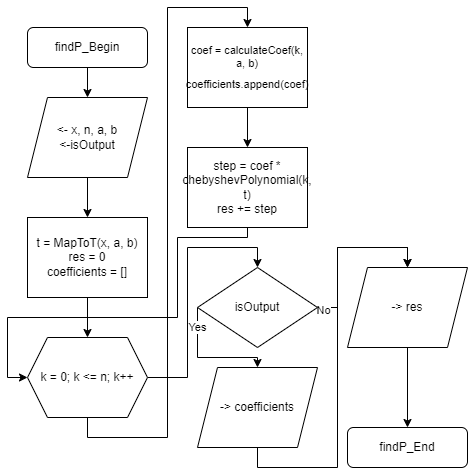

The diagram above was exported from draw.io. Its source (the exported page's mxGraphModel, read from the mxfile embedded in the PNG):
<mxGraphModel dx="1050" dy="621" grid="1" gridSize="10" guides="1" tooltips="1" connect="1" arrows="1" fold="1" page="1" pageScale="1" pageWidth="1100" pageHeight="850" math="0" shadow="0">
  <root>
    <mxCell id="0" />
    <mxCell id="1" parent="0" />
    <mxCell id="mSrWX4ZQL3YJDxuYLX3O-3" value="" style="edgeStyle=orthogonalEdgeStyle;rounded=0;orthogonalLoop=1;jettySize=auto;html=1;" edge="1" parent="1" source="mSrWX4ZQL3YJDxuYLX3O-1" target="mSrWX4ZQL3YJDxuYLX3O-2">
      <mxGeometry relative="1" as="geometry" />
    </mxCell>
    <mxCell id="mSrWX4ZQL3YJDxuYLX3O-1" value="findP_Begin" style="rounded=1;whiteSpace=wrap;html=1;" vertex="1" parent="1">
      <mxGeometry x="40" y="40" width="120" height="40" as="geometry" />
    </mxCell>
    <mxCell id="mSrWX4ZQL3YJDxuYLX3O-5" value="" style="edgeStyle=orthogonalEdgeStyle;rounded=0;orthogonalLoop=1;jettySize=auto;html=1;" edge="1" parent="1" source="mSrWX4ZQL3YJDxuYLX3O-2" target="mSrWX4ZQL3YJDxuYLX3O-4">
      <mxGeometry relative="1" as="geometry" />
    </mxCell>
    <mxCell id="mSrWX4ZQL3YJDxuYLX3O-2" value="&amp;lt;- x, n, a, b&lt;div&gt;&amp;lt;-isOutput&lt;/div&gt;" style="shape=parallelogram;perimeter=parallelogramPerimeter;whiteSpace=wrap;html=1;fixedSize=1;" vertex="1" parent="1">
      <mxGeometry x="40" y="110" width="120" height="80" as="geometry" />
    </mxCell>
    <mxCell id="mSrWX4ZQL3YJDxuYLX3O-7" value="" style="edgeStyle=orthogonalEdgeStyle;rounded=0;orthogonalLoop=1;jettySize=auto;html=1;" edge="1" parent="1" source="mSrWX4ZQL3YJDxuYLX3O-4" target="mSrWX4ZQL3YJDxuYLX3O-6">
      <mxGeometry relative="1" as="geometry" />
    </mxCell>
    <mxCell id="mSrWX4ZQL3YJDxuYLX3O-4" value="t = MapToT(x, a, b)&lt;div&gt;res = 0&lt;br&gt;&lt;/div&gt;&lt;div&gt;coefficients = []&lt;br&gt;&lt;/div&gt;" style="rounded=0;whiteSpace=wrap;html=1;" vertex="1" parent="1">
      <mxGeometry x="40" y="230" width="120" height="80" as="geometry" />
    </mxCell>
    <mxCell id="mSrWX4ZQL3YJDxuYLX3O-9" style="edgeStyle=orthogonalEdgeStyle;rounded=0;orthogonalLoop=1;jettySize=auto;html=1;exitX=0.5;exitY=1;exitDx=0;exitDy=0;entryX=0.5;entryY=0;entryDx=0;entryDy=0;" edge="1" parent="1" source="mSrWX4ZQL3YJDxuYLX3O-6" target="mSrWX4ZQL3YJDxuYLX3O-8">
      <mxGeometry relative="1" as="geometry" />
    </mxCell>
    <mxCell id="mSrWX4ZQL3YJDxuYLX3O-15" style="edgeStyle=orthogonalEdgeStyle;rounded=0;orthogonalLoop=1;jettySize=auto;html=1;exitX=1;exitY=0.5;exitDx=0;exitDy=0;entryX=0.5;entryY=0;entryDx=0;entryDy=0;" edge="1" parent="1" source="mSrWX4ZQL3YJDxuYLX3O-6" target="mSrWX4ZQL3YJDxuYLX3O-12">
      <mxGeometry relative="1" as="geometry">
        <Array as="points">
          <mxPoint x="200" y="390" />
          <mxPoint x="200" y="260" />
          <mxPoint x="270" y="260" />
        </Array>
      </mxGeometry>
    </mxCell>
    <mxCell id="mSrWX4ZQL3YJDxuYLX3O-6" value="k = 0; k &amp;lt;= n; k++" style="shape=hexagon;perimeter=hexagonPerimeter2;whiteSpace=wrap;html=1;fixedSize=1;" vertex="1" parent="1">
      <mxGeometry x="40" y="350" width="120" height="80" as="geometry" />
    </mxCell>
    <mxCell id="mSrWX4ZQL3YJDxuYLX3O-11" value="" style="edgeStyle=orthogonalEdgeStyle;rounded=0;orthogonalLoop=1;jettySize=auto;html=1;" edge="1" parent="1" source="mSrWX4ZQL3YJDxuYLX3O-8" target="mSrWX4ZQL3YJDxuYLX3O-10">
      <mxGeometry relative="1" as="geometry" />
    </mxCell>
    <mxCell id="mSrWX4ZQL3YJDxuYLX3O-8" value="&lt;p style=&quot;line-height: 110%; font-size: 11px;&quot;&gt;&lt;font style=&quot;font-size: 11px;&quot;&gt;coef = calculateCoef(k, a, b)&lt;/font&gt;&lt;/p&gt;&lt;div style=&quot;line-height: 90%; font-size: 11px;&quot;&gt;&lt;font style=&quot;font-size: 11px;&quot;&gt;coefficients.append(coef)&lt;/font&gt;&lt;br&gt;&lt;/div&gt;&lt;p&gt;&lt;/p&gt;" style="rounded=0;whiteSpace=wrap;html=1;" vertex="1" parent="1">
      <mxGeometry x="200" y="40" width="120" height="80" as="geometry" />
    </mxCell>
    <mxCell id="mSrWX4ZQL3YJDxuYLX3O-14" style="edgeStyle=orthogonalEdgeStyle;rounded=0;orthogonalLoop=1;jettySize=auto;html=1;exitX=0.5;exitY=1;exitDx=0;exitDy=0;entryX=0;entryY=0.5;entryDx=0;entryDy=0;" edge="1" parent="1" source="mSrWX4ZQL3YJDxuYLX3O-10" target="mSrWX4ZQL3YJDxuYLX3O-6">
      <mxGeometry relative="1" as="geometry">
        <Array as="points">
          <mxPoint x="260" y="250" />
          <mxPoint x="190" y="250" />
          <mxPoint x="190" y="330" />
          <mxPoint x="20" y="330" />
          <mxPoint x="20" y="390" />
        </Array>
      </mxGeometry>
    </mxCell>
    <mxCell id="mSrWX4ZQL3YJDxuYLX3O-10" value="step = coef * chebyshevPolynomial(k, t)&lt;div&gt;res += step&lt;br&gt;&lt;/div&gt;" style="rounded=0;whiteSpace=wrap;html=1;" vertex="1" parent="1">
      <mxGeometry x="200" y="160" width="120" height="80" as="geometry" />
    </mxCell>
    <mxCell id="mSrWX4ZQL3YJDxuYLX3O-26" style="edgeStyle=orthogonalEdgeStyle;rounded=0;orthogonalLoop=1;jettySize=auto;html=1;exitX=0;exitY=0.5;exitDx=0;exitDy=0;" edge="1" parent="1" source="mSrWX4ZQL3YJDxuYLX3O-12" target="mSrWX4ZQL3YJDxuYLX3O-16">
      <mxGeometry relative="1" as="geometry">
        <Array as="points">
          <mxPoint x="210" y="370" />
          <mxPoint x="270" y="370" />
        </Array>
      </mxGeometry>
    </mxCell>
    <mxCell id="mSrWX4ZQL3YJDxuYLX3O-27" value="Yes" style="edgeLabel;html=1;align=center;verticalAlign=middle;resizable=0;points=[];" vertex="1" connectable="0" parent="mSrWX4ZQL3YJDxuYLX3O-26">
      <mxGeometry x="-0.6767" y="-1" relative="1" as="geometry">
        <mxPoint as="offset" />
      </mxGeometry>
    </mxCell>
    <mxCell id="mSrWX4ZQL3YJDxuYLX3O-28" style="edgeStyle=orthogonalEdgeStyle;rounded=0;orthogonalLoop=1;jettySize=auto;html=1;exitX=1;exitY=0.5;exitDx=0;exitDy=0;entryX=0.5;entryY=0;entryDx=0;entryDy=0;" edge="1" parent="1" source="mSrWX4ZQL3YJDxuYLX3O-12" target="mSrWX4ZQL3YJDxuYLX3O-24">
      <mxGeometry relative="1" as="geometry" />
    </mxCell>
    <mxCell id="3FA2Owmfh0MOKEI1chiu-1" value="No" style="edgeLabel;html=1;align=center;verticalAlign=middle;resizable=0;points=[];" vertex="1" connectable="0" parent="mSrWX4ZQL3YJDxuYLX3O-28">
      <mxGeometry x="-0.9388" y="-2" relative="1" as="geometry">
        <mxPoint as="offset" />
      </mxGeometry>
    </mxCell>
    <mxCell id="mSrWX4ZQL3YJDxuYLX3O-12" value="isOutput" style="rhombus;whiteSpace=wrap;html=1;" vertex="1" parent="1">
      <mxGeometry x="210" y="280" width="120" height="80" as="geometry" />
    </mxCell>
    <mxCell id="mSrWX4ZQL3YJDxuYLX3O-30" style="edgeStyle=orthogonalEdgeStyle;rounded=0;orthogonalLoop=1;jettySize=auto;html=1;exitX=0.5;exitY=1;exitDx=0;exitDy=0;entryX=0.5;entryY=0;entryDx=0;entryDy=0;" edge="1" parent="1" source="mSrWX4ZQL3YJDxuYLX3O-16" target="mSrWX4ZQL3YJDxuYLX3O-24">
      <mxGeometry relative="1" as="geometry">
        <Array as="points">
          <mxPoint x="270" y="480" />
          <mxPoint x="350" y="480" />
          <mxPoint x="350" y="260" />
          <mxPoint x="420" y="260" />
        </Array>
      </mxGeometry>
    </mxCell>
    <mxCell id="mSrWX4ZQL3YJDxuYLX3O-16" value="-&amp;gt;&amp;nbsp;coefficients" style="shape=parallelogram;perimeter=parallelogramPerimeter;whiteSpace=wrap;html=1;fixedSize=1;" vertex="1" parent="1">
      <mxGeometry x="210" y="380" width="120" height="80" as="geometry" />
    </mxCell>
    <mxCell id="mSrWX4ZQL3YJDxuYLX3O-19" value="findP_End" style="rounded=1;whiteSpace=wrap;html=1;" vertex="1" parent="1">
      <mxGeometry x="360" y="440" width="120" height="40" as="geometry" />
    </mxCell>
    <mxCell id="mSrWX4ZQL3YJDxuYLX3O-31" value="" style="edgeStyle=orthogonalEdgeStyle;rounded=0;orthogonalLoop=1;jettySize=auto;html=1;" edge="1" parent="1" source="mSrWX4ZQL3YJDxuYLX3O-24" target="mSrWX4ZQL3YJDxuYLX3O-19">
      <mxGeometry relative="1" as="geometry" />
    </mxCell>
    <mxCell id="mSrWX4ZQL3YJDxuYLX3O-24" value="-&amp;gt; res" style="shape=parallelogram;perimeter=parallelogramPerimeter;whiteSpace=wrap;html=1;fixedSize=1;" vertex="1" parent="1">
      <mxGeometry x="360" y="280" width="120" height="80" as="geometry" />
    </mxCell>
  </root>
</mxGraphModel>